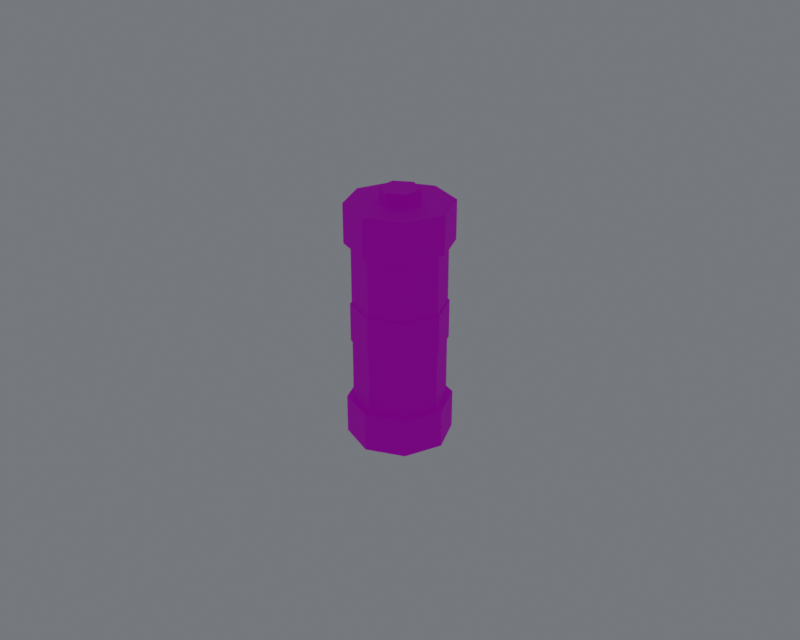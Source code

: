 # Source: ExternalFuse.blend  (saved by Blender 5.2.44; exported with 4.5.12 LTS)
import bpy
from mathutils import Matrix  # noqa: F401  (used for matrix-valued properties, if any)

bpy.ops.wm.read_factory_settings(use_empty=True)
scene = bpy.context.scene
scene.name = 'ExternalFuse'

# ---- collections
col_collection = bpy.data.collections.new('Collection'); scene.collection.children.link(col_collection)
col_preview = bpy.data.collections.new('_Preview'); scene.collection.children.link(col_preview)

# ---- images (referenced by path relative to the original .blend; pixels are not part of the script)
import os
ASSET_DIR = os.environ.get("B2B_ASSET_DIR", "")  # directory of the original .blend (textures are referenced by path, not embedded)
HERE = os.path.dirname(os.path.abspath(__file__))  # packed textures are extracted next to this script under _unpacked/

def load_image(name, relpath, width, height, colorspace="sRGB"):
    """Load a texture the original file referenced (path relative to the .blend, or extracted next to this script)."""
    p = next((c for c in (os.path.join(HERE, relpath), os.path.join(ASSET_DIR, relpath)) if relpath and os.path.exists(c)), "")
    if p:
        img = bpy.data.images.load(p, check_existing=True)
        img.name = name
    else:  # same state as the original file: an image datablock whose file is absent (Cycles renders it pink)
        img = bpy.data.images.new(name, width, height)
        img.source = "FILE"
        img.filepath = "//" + (relpath or name)
    img.colorspace_settings.name = colorspace
    return img
img_t_palette = load_image('T_Palette', 'T_Palette.png', 1024, 1024, 'sRGB')

# ---- materials (node trees are filled in below, after node groups)
mat_m_palette = bpy.data.materials.new('M_Palette')
mat_m_palette_emit = bpy.data.materials.new('M_Palette_Emit')

# ---- material node trees
mat_m_palette.use_nodes = True; mat_m_palette.node_tree.nodes.clear()
_N = mat_m_palette.node_tree.nodes; _L = mat_m_palette.node_tree.links
n0 = _N.new('ShaderNodeBsdfPrincipled'); n0.name = 'Principled BSDF'; n0.location = (-200, 100)
n0.inputs[2].default_value = 0.8
n0.inputs[10].default_value = 0.005
n0.inputs[13].default_value = 0.2
n1 = _N.new('ShaderNodeOutputMaterial'); n1.name = 'Material Output'; n1.location = (200, 100)
n2 = _N.new('ShaderNodeTexImage'); n2.name = 'Image Texture'; n2.location = (-400, 200)
n2.image = img_t_palette
n2.interpolation = 'Closest'
_L.new(n0.outputs[0], n1.inputs[0])
_L.new(n2.outputs[0], n0.inputs[0])
n1.is_active_output = True
mat_m_palette_emit.use_nodes = True; mat_m_palette_emit.node_tree.nodes.clear()
_N = mat_m_palette_emit.node_tree.nodes; _L = mat_m_palette_emit.node_tree.links
n0 = _N.new('ShaderNodeBsdfPrincipled'); n0.name = 'Principled BSDF'; n0.location = (-200, 100)
n0.inputs[2].default_value = 0.8
n0.inputs[10].default_value = 0.005
n0.inputs[13].default_value = 0.2
n0.inputs[28].default_value = 2.0
n1 = _N.new('ShaderNodeOutputMaterial'); n1.name = 'Material Output'; n1.location = (200, 100)
n2 = _N.new('ShaderNodeTexImage'); n2.name = 'Image Texture'; n2.location = (-400, 200)
n2.image = img_t_palette
n2.interpolation = 'Closest'
_L.new(n0.outputs[0], n1.inputs[0])
_L.new(n2.outputs[0], n0.inputs[0])
_L.new(n2.outputs[0], n0.inputs[27])
n1.is_active_output = True

# ---- world
world_world = bpy.data.worlds.new('World'); scene.world = world_world
world_world.use_nodes = True; world_world.node_tree.nodes.clear()
_N = world_world.node_tree.nodes; _L = world_world.node_tree.links
n0 = _N.new('ShaderNodeOutputWorld'); n0.name = 'World Output'; n0.location = (200, 100)
n1 = _N.new('ShaderNodeBackground'); n1.name = 'Background'; n1.location = (-200, 100)
n1.inputs[0].default_value = (0.3, 0.32, 0.35, 1.0)
n1.inputs[1].default_value = 0.6
_L.new(n1.outputs[0], n0.inputs[0])
n0.is_active_output = True
world_world.color = (0.05088, 0.05088, 0.05088)
world_world.sun_shadow_jitter_overblur = 0.0

# ---- meshes
me_externalfuse_body = bpy.data.meshes.new('ExternalFuse_Body')
me_externalfuse_body.from_pydata([(0.0, 0.014, -0.025), (0.0, 0.014, 0.025), (0.009899, 0.009899, -0.025), (0.009899, 0.009899, 0.025), (0.014, 0.0, -0.025), (0.014, 0.0, 0.025), (0.009899, -0.009899, -0.025), (0.009899, -0.009899, 0.025), (0.0, -0.014, -0.025), (0.0, -0.014, 0.025), (-0.009899, -0.009899, -0.025), (-0.009899, -0.009899, 0.025), (-0.014, 0.0, -0.025), (-0.014, 0.0, 0.025), (-0.009899, 0.009899, -0.025), (-0.009899, 0.009899, 0.025), (0.0, 0.0145, -0.006), (0.0, 0.0145, 0.006), (0.01025, 0.01025, -0.006), (0.01025, 0.01025, 0.006), (0.0145, 0.0, -0.006), (0.0145, 0.0, 0.006), (0.01025, -0.01025, -0.006), (0.01025, -0.01025, 0.006), (0.0, -0.0145, -0.006), (0.0, -0.0145, 0.006), (-0.01025, -0.01025, -0.006), (-0.01025, -0.01025, 0.006), (-0.0145, 0.0, -0.006), (-0.0145, 0.0, 0.006), (-0.01025, 0.01025, -0.006), (-0.01025, 0.01025, 0.006), (0.0, 0.016, 0.025), (0.0, 0.016, 0.037), (0.01131, 0.01131, 0.025), (0.01131, 0.01131, 0.037), (0.016, 0.0, 0.025), (0.016, 0.0, 0.037), (0.01131, -0.01131, 0.025), (0.01131, -0.01131, 0.037), (0.0, -0.016, 0.025), (0.0, -0.016, 0.037), (-0.01131, -0.01131, 0.025), (-0.01131, -0.01131, 0.037), (-0.016, 0.0, 0.025), (-0.016, 0.0, 0.037), (-0.01131, 0.01131, 0.025), (-0.01131, 0.01131, 0.037), (0.0, 0.016, -0.037), (0.0, 0.016, -0.025), (0.01131, 0.01131, -0.037), (0.01131, 0.01131, -0.025), (0.016, 0.0, -0.037), (0.016, 0.0, -0.025), (0.01131, -0.01131, -0.037), (0.01131, -0.01131, -0.025), (0.0, -0.016, -0.037), (0.0, -0.016, -0.025), (-0.01131, -0.01131, -0.037), (-0.01131, -0.01131, -0.025), (-0.016, 0.0, -0.037), (-0.016, 0.0, -0.025), (-0.01131, 0.01131, -0.037), (-0.01131, 0.01131, -0.025), (0.0, 0.006, 0.037), (0.0, 0.006, 0.041), (0.005196, 0.003, 0.037), (0.005196, 0.003, 0.041), (0.005196, -0.003, 0.037), (0.005196, -0.003, 0.041), (0.0, -0.006, 0.037), (0.0, -0.006, 0.041), (-0.005196, -0.003, 0.037), (-0.005196, -0.003, 0.041), (-0.005196, 0.003, 0.037), (-0.005196, 0.003, 0.041), (0.0, 0.006, -0.041), (0.0, 0.006, -0.037), (0.005196, 0.003, -0.041), (0.005196, 0.003, -0.037), (0.005196, -0.003, -0.041), (0.005196, -0.003, -0.037), (0.0, -0.006, -0.041), (0.0, -0.006, -0.037), (-0.005196, -0.003, -0.041), (-0.005196, -0.003, -0.037), (-0.005196, 0.003, -0.041), (-0.005196, 0.003, -0.037)], [], [(0, 1, 3, 2), (2, 3, 5, 4), (4, 5, 7, 6), (6, 7, 9, 8), (8, 9, 11, 10), (10, 11, 13, 12), (3, 1, 15, 13, 11, 9, 7, 5), (12, 13, 15, 14), (14, 15, 1, 0), (0, 2, 4, 6, 8, 10, 12, 14), (16, 17, 19, 18), (18, 19, 21, 20), (20, 21, 23, 22), (22, 23, 25, 24), (24, 25, 27, 26), (26, 27, 29, 28), (19, 17, 31, 29, 27, 25, 23, 21), (28, 29, 31, 30), (30, 31, 17, 16), (16, 18, 20, 22, 24, 26, 28, 30), (32, 33, 35, 34), (34, 35, 37, 36), (36, 37, 39, 38), (38, 39, 41, 40), (40, 41, 43, 42), (42, 43, 45, 44), (35, 33, 47, 45, 43, 41, 39, 37), (44, 45, 47, 46), (46, 47, 33, 32), (32, 34, 36, 38, 40, 42, 44, 46), (48, 49, 51, 50), (50, 51, 53, 52), (52, 53, 55, 54), (54, 55, 57, 56), (56, 57, 59, 58), (58, 59, 61, 60), (51, 49, 63, 61, 59, 57, 55, 53), (60, 61, 63, 62), (62, 63, 49, 48), (48, 50, 52, 54, 56, 58, 60, 62), (64, 65, 67, 66), (66, 67, 69, 68), (68, 69, 71, 70), (70, 71, 73, 72), (67, 65, 75, 73, 71, 69), (72, 73, 75, 74), (74, 75, 65, 64), (64, 66, 68, 70, 72, 74), (76, 77, 79, 78), (78, 79, 81, 80), (80, 81, 83, 82), (82, 83, 85, 84), (79, 77, 87, 85, 83, 81), (84, 85, 87, 86), (86, 87, 77, 76), (76, 78, 80, 82, 84, 86)])
_uv = me_externalfuse_body.uv_layers.new(name='UVMap')
_uv.uv.foreach_set('vector', [0.6875, 0.8125, 0.6875, 0.8125, 0.6875, 0.8125, 0.6875, 0.8125, 0.6875, 0.8125, 0.6875, 0.8125, 0.6875, 0.8125, 0.6875, 0.8125, 0.6875, 0.8125, 0.6875, 0.8125, 0.6875, 0.8125, 0.6875, 0.8125, 0.6875, 0.8125, 0.6875, 0.8125, 0.6875, 0.8125, 0.6875, 0.8125, 0.6875, 0.8125, 0.6875, 0.8125, 0.6875, 0.8125, 0.6875, 0.8125, 0.6875, 0.8125, 0.6875, 0.8125, 0.6875, 0.8125, 0.6875, 0.8125, 0.6875, 0.8125, 0.6875, 0.8125, 0.6875, 0.8125, 0.6875, 0.8125, 0.6875, 0.8125, 0.6875, 0.8125, 0.6875, 0.8125, 0.6875, 0.8125, 0.6875, 0.8125, 0.6875, 0.8125, 0.6875, 0.8125, 0.6875, 0.8125, 0.6875, 0.8125, 0.6875, 0.8125, 0.6875, 0.8125, 0.6875, 0.8125, 0.6875, 0.8125, 0.6875, 0.8125, 0.6875, 0.8125, 0.6875, 0.8125, 0.6875, 0.8125, 0.6875, 0.8125, 0.6875, 0.8125, 0.6875, 0.8125, 0.5625, 0.8125, 0.5625, 0.8125, 0.5625, 0.8125, 0.5625, 0.8125, 0.5625, 0.8125, 0.5625, 0.8125, 0.5625, 0.8125, 0.5625, 0.8125, 0.5625, 0.8125, 0.5625, 0.8125, 0.5625, 0.8125, 0.5625, 0.8125, 0.5625, 0.8125, 0.5625, 0.8125, 0.5625, 0.8125, 0.5625, 0.8125, 0.5625, 0.8125, 0.5625, 0.8125, 0.5625, 0.8125, 0.5625, 0.8125, 0.5625, 0.8125, 0.5625, 0.8125, 0.5625, 0.8125, 0.5625, 0.8125, 0.5625, 0.8125, 0.5625, 0.8125, 0.5625, 0.8125, 0.5625, 0.8125, 0.5625, 0.8125, 0.5625, 0.8125, 0.5625, 0.8125, 0.5625, 0.8125, 0.5625, 0.8125, 0.5625, 0.8125, 0.5625, 0.8125, 0.5625, 0.8125, 0.5625, 0.8125, 0.5625, 0.8125, 0.5625, 0.8125, 0.5625, 0.8125, 0.5625, 0.8125, 0.5625, 0.8125, 0.5625, 0.8125, 0.5625, 0.8125, 0.5625, 0.8125, 0.5625, 0.8125, 0.5625, 0.8125, 0.5625, 0.8125, 0.6875, 0.4375, 0.6875, 0.4375, 0.6875, 0.4375, 0.6875, 0.4375, 0.6875, 0.4375, 0.6875, 0.4375, 0.6875, 0.4375, 0.6875, 0.4375, 0.6875, 0.4375, 0.6875, 0.4375, 0.6875, 0.4375, 0.6875, 0.4375, 0.6875, 0.4375, 0.6875, 0.4375, 0.6875, 0.4375, 0.6875, 0.4375, 0.6875, 0.4375, 0.6875, 0.4375, 0.6875, 0.4375, 0.6875, 0.4375, 0.6875, 0.4375, 0.6875, 0.4375, 0.6875, 0.4375, 0.6875, 0.4375, 0.6875, 0.4375, 0.6875, 0.4375, 0.6875, 0.4375, 0.6875, 0.4375, 0.6875, 0.4375, 0.6875, 0.4375, 0.6875, 0.4375, 0.6875, 0.4375, 0.6875, 0.4375, 0.6875, 0.4375, 0.6875, 0.4375, 0.6875, 0.4375, 0.6875, 0.4375, 0.6875, 0.4375, 0.6875, 0.4375, 0.6875, 0.4375, 0.6875, 0.4375, 0.6875, 0.4375, 0.6875, 0.4375, 0.6875, 0.4375, 0.6875, 0.4375, 0.6875, 0.4375, 0.6875, 0.4375, 0.6875, 0.4375, 0.6875, 0.4375, 0.6875, 0.4375, 0.6875, 0.4375, 0.6875, 0.4375, 0.6875, 0.4375, 0.6875, 0.4375, 0.6875, 0.4375, 0.6875, 0.4375, 0.6875, 0.4375, 0.6875, 0.4375, 0.6875, 0.4375, 0.6875, 0.4375, 0.6875, 0.4375, 0.6875, 0.4375, 0.6875, 0.4375, 0.6875, 0.4375, 0.6875, 0.4375, 0.6875, 0.4375, 0.6875, 0.4375, 0.6875, 0.4375, 0.6875, 0.4375, 0.6875, 0.4375, 0.6875, 0.4375, 0.6875, 0.4375, 0.6875, 0.4375, 0.6875, 0.4375, 0.6875, 0.4375, 0.6875, 0.4375, 0.6875, 0.4375, 0.6875, 0.4375, 0.6875, 0.4375, 0.6875, 0.4375, 0.6875, 0.4375, 0.6875, 0.4375, 0.6875, 0.4375, 0.6875, 0.4375, 0.6875, 0.4375, 0.6875, 0.4375, 0.6875, 0.4375, 0.6875, 0.4375, 0.6875, 0.4375, 0.6875, 0.4375, 0.6875, 0.4375, 0.6875, 0.4375, 0.6875, 0.4375, 0.6875, 0.4375, 0.6875, 0.4375, 0.6875, 0.4375, 0.6875, 0.1875, 0.6875, 0.1875, 0.6875, 0.1875, 0.6875, 0.1875, 0.6875, 0.1875, 0.6875, 0.1875, 0.6875, 0.1875, 0.6875, 0.1875, 0.6875, 0.1875, 0.6875, 0.1875, 0.6875, 0.1875, 0.6875, 0.1875, 0.6875, 0.1875, 0.6875, 0.1875, 0.6875, 0.1875, 0.6875, 0.1875, 0.6875, 0.1875, 0.6875, 0.1875, 0.6875, 0.1875, 0.6875, 0.1875, 0.6875, 0.1875, 0.6875, 0.1875, 0.6875, 0.1875, 0.6875, 0.1875, 0.6875, 0.1875, 0.6875, 0.1875, 0.6875, 0.1875, 0.6875, 0.1875, 0.6875, 0.1875, 0.6875, 0.1875, 0.6875, 0.1875, 0.6875, 0.1875, 0.6875, 0.1875, 0.6875, 0.1875, 0.6875, 0.1875, 0.6875, 0.1875, 0.6875, 0.1875, 0.6875, 0.1875, 0.6875, 0.1875, 0.6875, 0.1875, 0.6875, 0.1875, 0.6875, 0.1875, 0.6875, 0.1875, 0.6875, 0.1875, 0.6875, 0.1875, 0.6875, 0.1875, 0.6875, 0.1875, 0.6875, 0.1875, 0.6875, 0.1875, 0.6875, 0.1875, 0.6875, 0.1875, 0.6875, 0.1875, 0.6875, 0.1875, 0.6875, 0.1875, 0.6875, 0.1875, 0.6875, 0.1875, 0.6875, 0.1875, 0.6875, 0.1875, 0.6875, 0.1875, 0.6875, 0.1875, 0.6875, 0.1875, 0.6875, 0.1875, 0.6875, 0.1875, 0.6875, 0.1875, 0.6875, 0.1875, 0.6875, 0.1875, 0.6875, 0.1875, 0.6875, 0.1875, 0.6875, 0.1875, 0.6875, 0.1875, 0.6875, 0.1875, 0.6875, 0.1875])
me_externalfuse_body.materials.append(mat_m_palette)
me_externalfuse_body.materials.append(mat_m_palette_emit)
me_externalfuse_body.update()
me_externalfuse_col = bpy.data.meshes.new('ExternalFuse_COL')
me_externalfuse_col.from_pydata([(-0.017, -0.017, -0.041), (-0.017, -0.017, 0.041), (-0.017, 0.017, -0.041), (-0.017, 0.017, 0.041), (0.017, -0.017, -0.041), (0.017, -0.017, 0.041), (0.017, 0.017, -0.041), (0.017, 0.017, 0.041)], [], [(0, 1, 3, 2), (4, 6, 7, 5), (0, 4, 5, 1), (2, 3, 7, 6), (0, 2, 6, 4), (1, 5, 7, 3)])
_uv = me_externalfuse_col.uv_layers.new(name='UVMap')
_uv.uv.foreach_set('vector', [0.3125, 0.5625, 0.3125, 0.5625, 0.3125, 0.5625, 0.3125, 0.5625, 0.3125, 0.5625, 0.3125, 0.5625, 0.3125, 0.5625, 0.3125, 0.5625, 0.3125, 0.5625, 0.3125, 0.5625, 0.3125, 0.5625, 0.3125, 0.5625, 0.3125, 0.5625, 0.3125, 0.5625, 0.3125, 0.5625, 0.3125, 0.5625, 0.3125, 0.5625, 0.3125, 0.5625, 0.3125, 0.5625, 0.3125, 0.5625, 0.3125, 0.5625, 0.3125, 0.5625, 0.3125, 0.5625, 0.3125, 0.5625])
me_externalfuse_col.update()

# ---- objects
ob_externalfuse = bpy.data.objects.new('ExternalFuse', None)
ob_externalfuse_body = bpy.data.objects.new('ExternalFuse_Body', me_externalfuse_body)
ob_externalfuse_col = bpy.data.objects.new('ExternalFuse_COL', me_externalfuse_col)

# ---- transforms, parenting, visibility, modifiers, constraints
ob_externalfuse.location = (0.0, 0.0, 0.0)
ob_externalfuse.empty_display_type = 'ARROWS'
ob_externalfuse.empty_display_size = 0.04
ob_externalfuse_body.parent = ob_externalfuse
ob_externalfuse_body.location = (0.0, 0.0, 0.0)
ob_externalfuse_col.parent = ob_externalfuse
ob_externalfuse_col.location = (0.0, 0.0, 0.0)
ob_externalfuse_col.hide_render = True
ob_externalfuse_col.display_type = 'WIRE'

# ---- collection membership
scene.collection.objects.link(ob_externalfuse)
scene.collection.objects.link(ob_externalfuse_body)
scene.collection.objects.link(ob_externalfuse_col)

# ---- scene / render settings (as saved in the file)
scene.frame_start = 1; scene.frame_end = 250; scene.frame_set(1)
scene.render.engine = 'BLENDER_EEVEE_NEXT'
scene.render.resolution_x = 1000
scene.render.resolution_y = 800
scene.render.bake_bias = 0.0
scene.render.bake_samples = 0
scene.render.compositor_device = 'GPU'
scene.eevee.use_volume_custom_range = False
scene.eevee.fast_gi_thickness_near = 0.1
scene.eevee.fast_gi_thickness_far = 0.0
scene.eevee.ray_tracing_options.screen_trace_thickness = 0.1
scene.view_settings.view_transform = 'Standard'
bpy.context.view_layer.update()

# ---- added for rendering (the .blend has no active camera): camera
cam_auto = bpy.data.cameras.new('AutoCamera')
cam_auto.lens = 50.0
cam_auto.sensor_width = 36.0
cam_auto.clip_end = 1000.0
ob_auto_camera = bpy.data.objects.new('AutoCamera', cam_auto)
scene.collection.objects.link(ob_auto_camera)
ob_auto_camera.location = (0.185045, -0.222054, 0.148036)
ob_auto_camera.rotation_euler = (1.09748, -7.21219e-08, 0.694738)
scene.camera = ob_auto_camera
bpy.context.view_layer.update()
